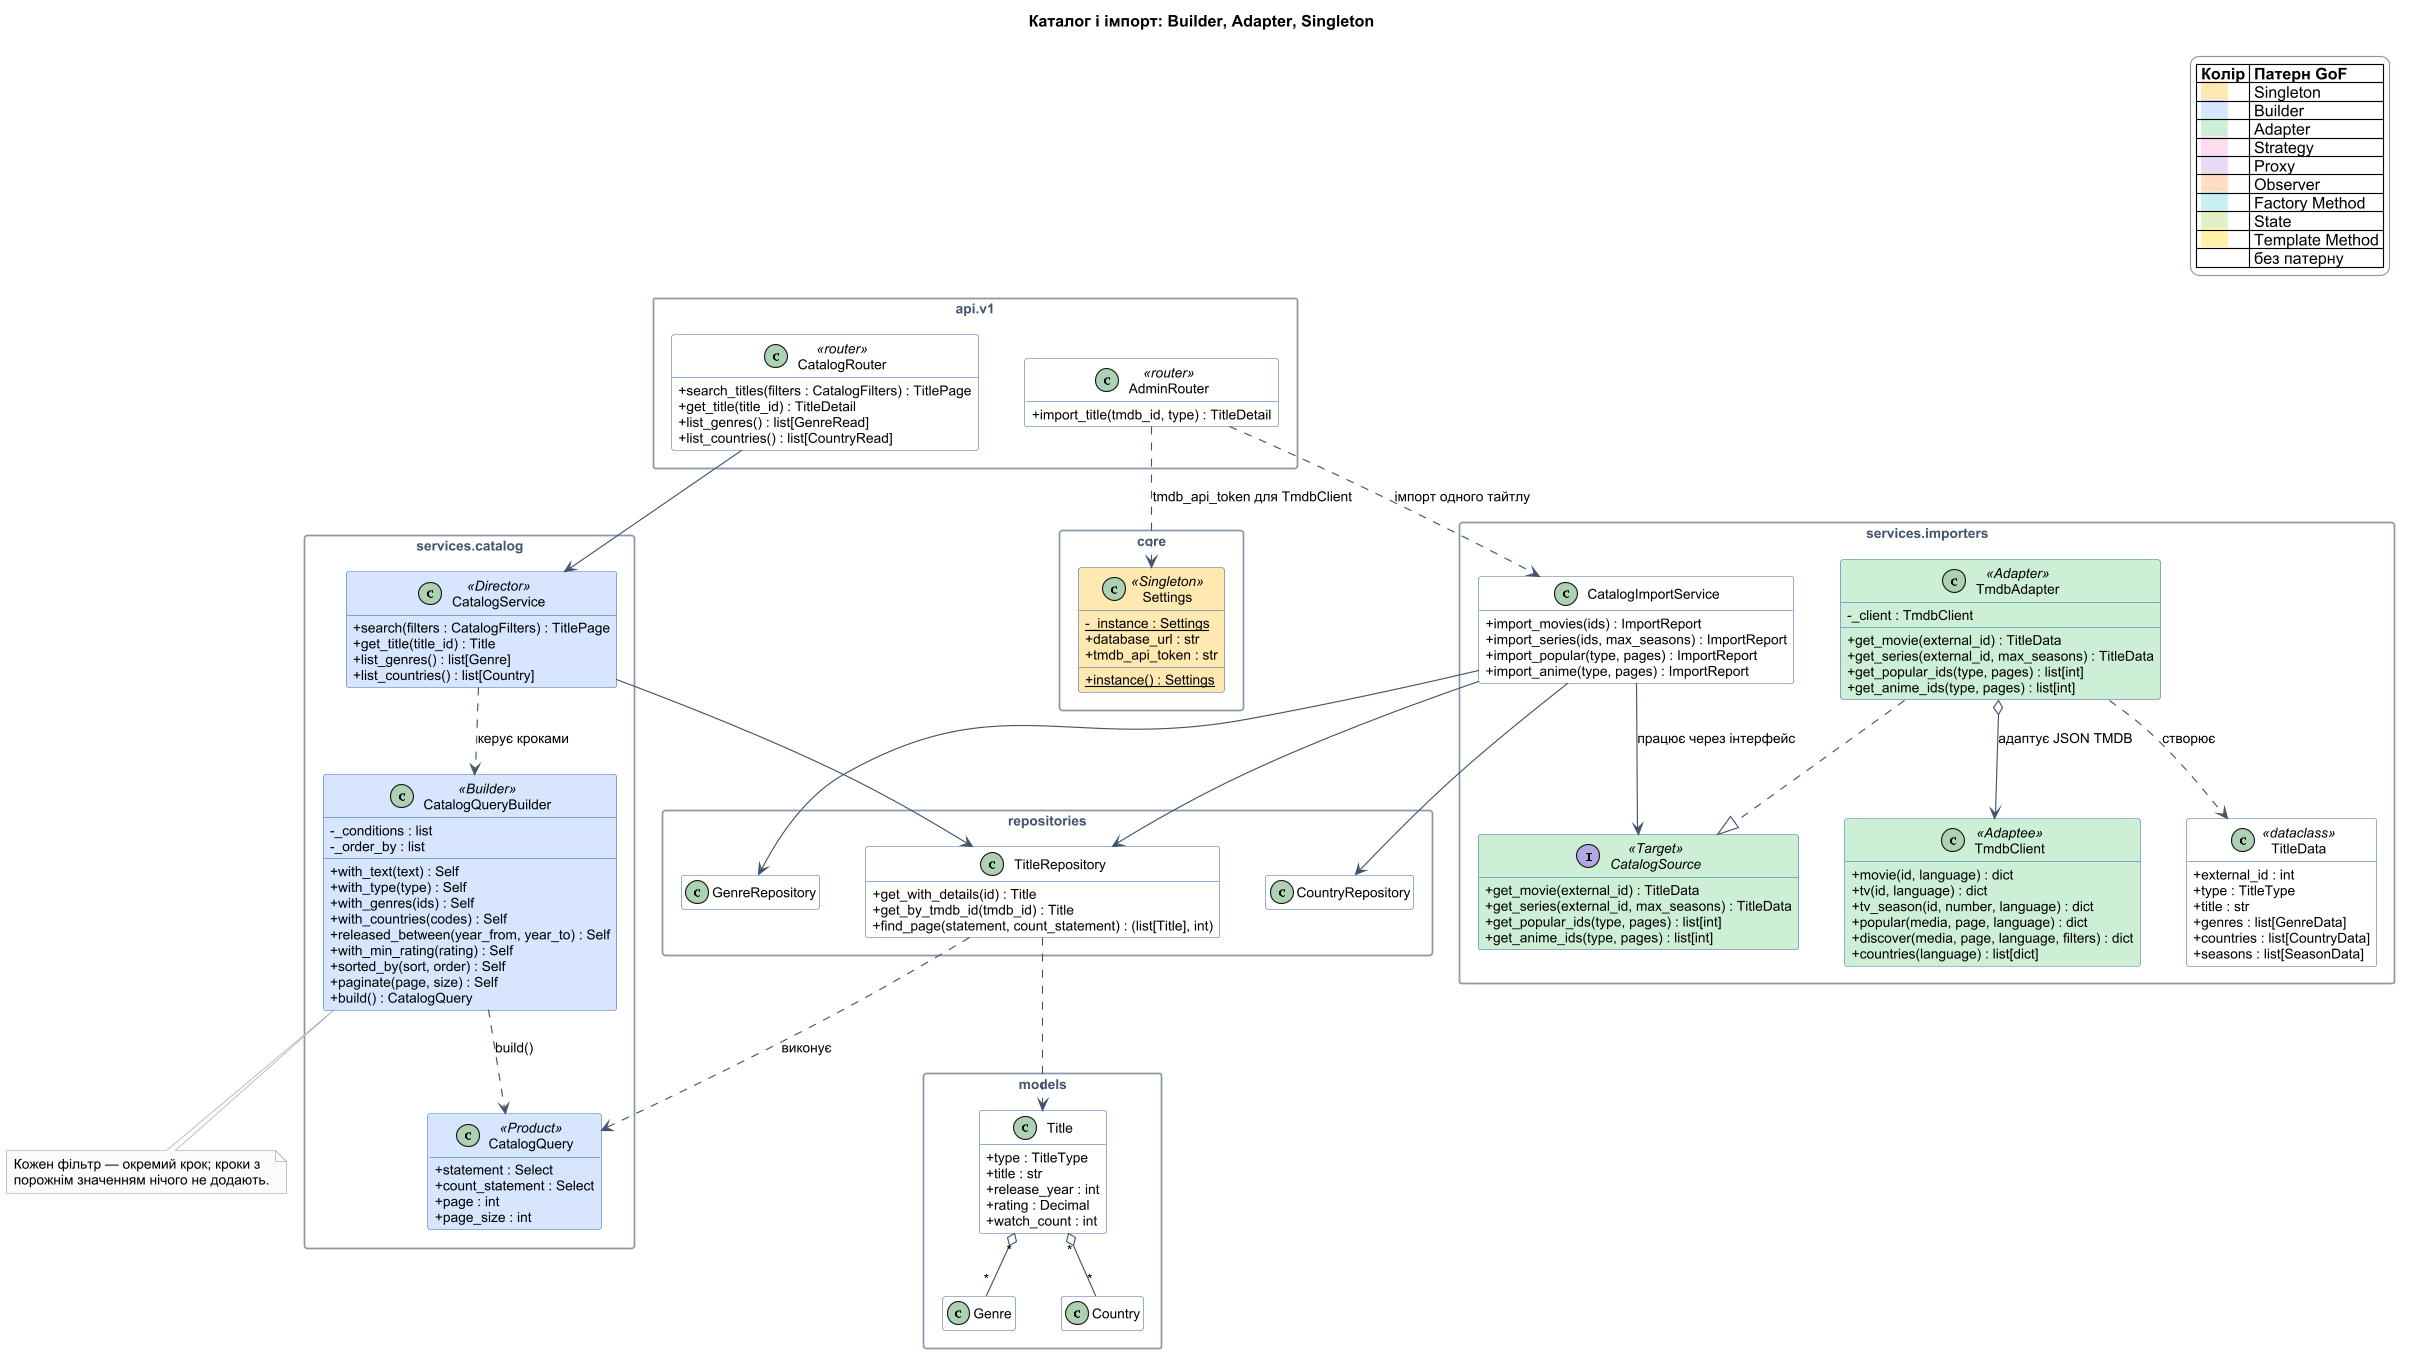

The diagram above was rendered by PlantUML. Its source (embedded in the PNG):
@startuml class-catalog
!include _style.iuml
title Каталог і імпорт: Builder, Adapter, Singleton

package "api.v1" {
  class CatalogRouter <<router>> {
    + search_titles(filters : CatalogFilters) : TitlePage
    + get_title(title_id) : TitleDetail
    + list_genres() : list[GenreRead]
    + list_countries() : list[CountryRead]
  }
  class AdminRouter <<router>> {
    + import_title(tmdb_id, type) : TitleDetail
  }
}

package "core" {
  class Settings <<Singleton>> SINGLETON {
    - {static} _instance : Settings
    + database_url : str
    + tmdb_api_token : str
    + {static} instance() : Settings
  }
}

package "services.catalog" {
  class CatalogService <<Director>> BUILDER {
    + search(filters : CatalogFilters) : TitlePage
    + get_title(title_id) : Title
    + list_genres() : list[Genre]
    + list_countries() : list[Country]
  }
  class CatalogQueryBuilder <<Builder>> BUILDER {
    - _conditions : list
    - _order_by : list
    + with_text(text) : Self
    + with_type(type) : Self
    + with_genres(ids) : Self
    + with_countries(codes) : Self
    + released_between(year_from, year_to) : Self
    + with_min_rating(rating) : Self
    + sorted_by(sort, order) : Self
    + paginate(page, size) : Self
    + build() : CatalogQuery
  }
  class CatalogQuery <<Product>> BUILDER {
    + statement : Select
    + count_statement : Select
    + page : int
    + page_size : int
  }
}

package "services.importers" {
  interface CatalogSource <<Target>> ADAPTER {
    + get_movie(external_id) : TitleData
    + get_series(external_id, max_seasons) : TitleData
    + get_popular_ids(type, pages) : list[int]
    + get_anime_ids(type, pages) : list[int]
  }
  class TmdbAdapter <<Adapter>> ADAPTER {
    - _client : TmdbClient
    + get_movie(external_id) : TitleData
    + get_series(external_id, max_seasons) : TitleData
    + get_popular_ids(type, pages) : list[int]
    + get_anime_ids(type, pages) : list[int]
  }
  class TmdbClient <<Adaptee>> ADAPTER {
    + movie(id, language) : dict
    + tv(id, language) : dict
    + tv_season(id, number, language) : dict
    + popular(media, page, language) : dict
    + discover(media, page, language, filters) : dict
    + countries(language) : list[dict]
  }
  class TitleData <<dataclass>> {
    + external_id : int
    + type : TitleType
    + title : str
    + genres : list[GenreData]
    + countries : list[CountryData]
    + seasons : list[SeasonData]
  }
  class CatalogImportService {
    + import_movies(ids) : ImportReport
    + import_series(ids, max_seasons) : ImportReport
    + import_popular(type, pages) : ImportReport
    + import_anime(type, pages) : ImportReport
  }
}

package "repositories" {
  class TitleRepository {
    + get_with_details(id) : Title
    + get_by_tmdb_id(tmdb_id) : Title
    + find_page(statement, count_statement) : (list[Title], int)
  }
  class GenreRepository
  class CountryRepository
}

package "models" {
  class Title {
    + type : TitleType
    + title : str
    + release_year : int
    + rating : Decimal
    + watch_count : int
  }
  class Genre
  class Country
}

CatalogRouter --> CatalogService
CatalogService ..> CatalogQueryBuilder : керує кроками
CatalogQueryBuilder ..> CatalogQuery : build()
CatalogService --> TitleRepository
TitleRepository ..> CatalogQuery : виконує

AdminRouter ..> CatalogImportService : імпорт одного тайтлу
CatalogImportService --> CatalogSource : працює через інтерфейс
TmdbAdapter ..|> CatalogSource
TmdbAdapter o--> TmdbClient : адаптує JSON TMDB
TmdbAdapter ..> TitleData : створює
CatalogImportService --> TitleRepository
CatalogImportService --> GenreRepository
CatalogImportService --> CountryRepository
AdminRouter ..> Settings : tmdb_api_token для TmdbClient

TitleRepository ..> Title
Title "*" o-- "*" Genre
Title "*" o-- "*" Country

note bottom of CatalogQueryBuilder
  Кожен фільтр — окремий крок; кроки з
  порожнім значенням нічого не додають.
end note
@enduml